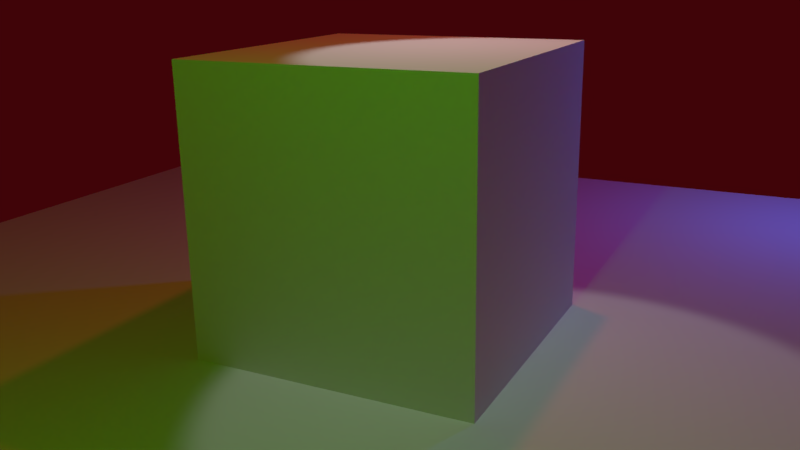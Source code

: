 # Source: customShader.blend  (saved by Blender 2.78.5; exported with 4.5.12 LTS)
import bpy
from mathutils import Matrix  # noqa: F401  (used for matrix-valued properties, if any)

bpy.ops.wm.read_factory_settings(use_empty=True)
scene = bpy.context.scene
scene.name = 'Scene'

# ---- collections
col_collection_1 = bpy.data.collections.new('Collection 1'); scene.collection.children.link(col_collection_1)

# ---- materials (node trees are filled in below, after node groups)
mat_material_001 = bpy.data.materials.new('Material.001')
mat_material_001.alpha_threshold = 0.0
mat_material_001.use_transparent_shadow = False
mat_material_001.roughness = 0.5
mat_material = bpy.data.materials.new('Material')
mat_material.alpha_threshold = 0.0
mat_material.use_transparent_shadow = False
mat_material.roughness = 0.5
mat_material.line_color = (0.0, 0.0, 0.0, 1.0)

# ---- material node trees

# ---- world
world_world = bpy.data.worlds.new('World'); scene.world = world_world
world_world.color = (0.05088, 0.001244, 0.002477)
world_world.use_sun_shadow = False
world_world.sun_shadow_jitter_overblur = 0.0
world_world.cycles.sampling_method = 'MANUAL'

# ---- cameras
cam_camera = bpy.data.cameras.new('Camera')
cam_camera.clip_end = 100.0
cam_camera.lens = 35.0
cam_camera.sensor_width = 32.0
cam_camera.sensor_height = 18.0
cam_camera.ortho_scale = 7.314
cam_camera.dof.focus_distance = 0.0
cam_camera.dof.aperture_fstop = 128.0

# ---- lights
light_spot = bpy.data.lights.new('Spot', 'SPOT')
light_spot.transmission_factor = 0.0
light_spot.use_shadow = False
light_spot.energy = 100.0
light_spot.shadow_buffer_clip_start = 0.5
light_spot.shadow_soft_size = 0.1
light_spot.shadow_maximum_resolution = 0.006
light_spot.use_absolute_resolution = True
light_lamp_002 = bpy.data.lights.new('Lamp.002', 'POINT')
light_lamp_002.color = (1.0, 0.03687, 0.02898)
light_lamp_002.transmission_factor = 0.0
light_lamp_002.cutoff_distance = 30.0
light_lamp_002.energy = 100.0
light_lamp_002.shadow_buffer_clip_start = 1.001
light_lamp_002.shadow_soft_size = 0.1
light_lamp_002.shadow_maximum_resolution = 0.006
light_lamp_002.use_absolute_resolution = True
light_lamp_001 = bpy.data.lights.new('Lamp.001', 'POINT')
light_lamp_001.color = (0.06429, 0.1377, 1.0)
light_lamp_001.transmission_factor = 0.0
light_lamp_001.cutoff_distance = 30.0
light_lamp_001.energy = 100.0
light_lamp_001.shadow_buffer_clip_start = 1.001
light_lamp_001.shadow_soft_size = 0.1
light_lamp_001.shadow_maximum_resolution = 0.006
light_lamp_001.use_absolute_resolution = True
light_lamp = bpy.data.lights.new('Lamp', 'POINT')
light_lamp.color = (0.0006174, 1.0, 0.0)
light_lamp.transmission_factor = 0.0
light_lamp.cutoff_distance = 30.0
light_lamp.energy = 100.0
light_lamp.shadow_buffer_clip_start = 1.001
light_lamp.shadow_soft_size = 0.1
light_lamp.shadow_maximum_resolution = 0.006
light_lamp.use_absolute_resolution = True

# ---- meshes
me_cube_001 = bpy.data.meshes.new('Cube.001')
me_cube_001.from_pydata([(-1.0, -1.0, -1.0), (-1.0, -1.0, 1.0), (-1.0, 1.0, -1.0), (-1.0, 1.0, 1.0), (1.0, -1.0, -1.0), (1.0, -1.0, 1.0), (1.0, 1.0, -1.0), (1.0, 1.0, 1.0)], [], [(0, 1, 3, 2), (2, 3, 7, 6), (6, 7, 5, 4), (4, 5, 1, 0), (2, 6, 4, 0), (7, 3, 1, 5)])
me_cube_001.use_remesh_preserve_volume = False
me_cube_001.use_remesh_preserve_attributes = False
me_cube_001.use_mirror_vertex_groups = False
me_cube_001.update()
me_plane = bpy.data.meshes.new('Plane')
me_plane.from_pydata([(-1.0, -1.0, 0.0), (1.0, -1.0, 0.0), (-1.0, 1.0, 0.0), (1.0, 1.0, 0.0)], [], [(0, 1, 3, 2)])
me_plane.materials.append(mat_material_001)
me_plane.use_remesh_preserve_volume = False
me_plane.use_remesh_preserve_attributes = False
me_plane.use_mirror_vertex_groups = False
me_plane.update()
me_cube = bpy.data.meshes.new('Cube')
me_cube.from_pydata([(1.0, 1.0, -1.0), (1.0, -1.0, -1.0), (-1.0, -1.0, -1.0), (-1.0, 1.0, -1.0), (1.0, 1.0, 1.0), (1.0, -1.0, 1.0), (-1.0, -1.0, 1.0), (-1.0, 1.0, 1.0)], [], [(0, 1, 2, 3), (4, 7, 6, 5), (0, 4, 5, 1), (1, 5, 6, 2), (2, 6, 7, 3), (4, 0, 3, 7)])
me_cube.materials.append(mat_material)
me_cube.use_remesh_preserve_volume = False
me_cube.use_remesh_preserve_attributes = False
me_cube.use_mirror_vertex_groups = False
me_cube.update()

# ---- objects
ob_cube_001 = bpy.data.objects.new('Cube.001', me_cube_001)
ob_spot = bpy.data.objects.new('Spot', light_spot)
ob_plane = bpy.data.objects.new('Plane', me_plane)
ob_lamp_002 = bpy.data.objects.new('Lamp.002', light_lamp_002)
ob_lamp_001 = bpy.data.objects.new('Lamp.001', light_lamp_001)
ob_cube = bpy.data.objects.new('Cube', me_cube)
ob_lamp = bpy.data.objects.new('Lamp', light_lamp)
ob_camera = bpy.data.objects.new('Camera', cam_camera)

# ---- transforms, parenting, visibility, modifiers, constraints
ob_cube_001.location = (1.316, -0.515, -2.199)
ob_cube_001.lineart.crease_threshold = 0.0
ob_spot.location = (-0.6595, -0.09565, 3.749)
ob_spot.rotation_euler = (0.3491, -0.0, -0.7854)
ob_spot.lineart.crease_threshold = 0.0
ob_plane.location = (0.0, 0.0, -1.0)
ob_plane.scale = (5.0, 5.0, 5.0)
ob_plane.lineart.crease_threshold = 0.0
ob_lamp_002.location = (-1.212, 0.5023, 4.248)
ob_lamp_002.rotation_euler = (0.6503, 0.05522, 1.866)
ob_lamp_002.lock_rotations_4d = False
ob_lamp_002.empty_display_type = 'ARROWS'
ob_lamp_002.color = (0.0, 0.0, 0.0, 0.0)
ob_lamp_002.lineart.crease_threshold = 0.0
ob_lamp_001.location = (-3.904, 2.769, 1.308)
ob_lamp_001.rotation_euler = (0.6503, 0.05522, 1.866)
ob_lamp_001.lock_rotations_4d = False
ob_lamp_001.empty_display_type = 'ARROWS'
ob_lamp_001.color = (0.0, 0.0, 0.0, 0.0)
ob_lamp_001.lineart.crease_threshold = 0.0
ob_cube.location = (0.0, 0.0, 0.0)
ob_cube.lock_rotations_4d = False
ob_cube.empty_display_type = 'ARROWS'
ob_cube.lineart.crease_threshold = 0.0
ob_lamp.location = (4.076, 1.005, 3.069)
ob_lamp.rotation_euler = (0.6503, 0.05522, 1.866)
ob_lamp.lock_rotations_4d = False
ob_lamp.empty_display_type = 'ARROWS'
ob_lamp.color = (0.0, 0.0, 0.0, 0.0)
ob_lamp.lineart.crease_threshold = 0.0
ob_camera.location = (5.18, 2.659, 1.555)
ob_camera.rotation_euler = (1.277, 0.01398, 2.036)
ob_camera.lock_rotations_4d = False
ob_camera.empty_display_type = 'ARROWS'
ob_camera.color = (0.0, 0.0, 0.0, 0.0)
ob_camera.display_type = 'WIRE'
ob_camera.lineart.crease_threshold = 0.0

# ---- collection membership
col_collection_1.objects.link(ob_cube_001)
col_collection_1.objects.link(ob_spot)
col_collection_1.objects.link(ob_plane)
col_collection_1.objects.link(ob_lamp_002)
col_collection_1.objects.link(ob_lamp_001)
col_collection_1.objects.link(ob_cube)
col_collection_1.objects.link(ob_lamp)
col_collection_1.objects.link(ob_camera)

# ---- scene / render settings (as saved in the file)
scene.camera = ob_camera
scene.frame_start = 1; scene.frame_end = 250; scene.frame_set(0)
scene.render.engine = 'BLENDER_EEVEE_NEXT'
scene.render.resolution_percentage = 50
scene.render.dither_intensity = 0.0
scene.cycles.use_denoising = False
scene.cycles.samples = 128
scene.cycles.sampling_pattern = 'TABULATED_SOBOL'
scene.cycles.use_adaptive_sampling = False
scene.cycles.use_light_tree = False
scene.cycles.blur_glossy = 0.0
scene.cycles.sample_clamp_indirect = 0.0
scene.view_settings.view_transform = 'Standard'
bpy.context.view_layer.update()
